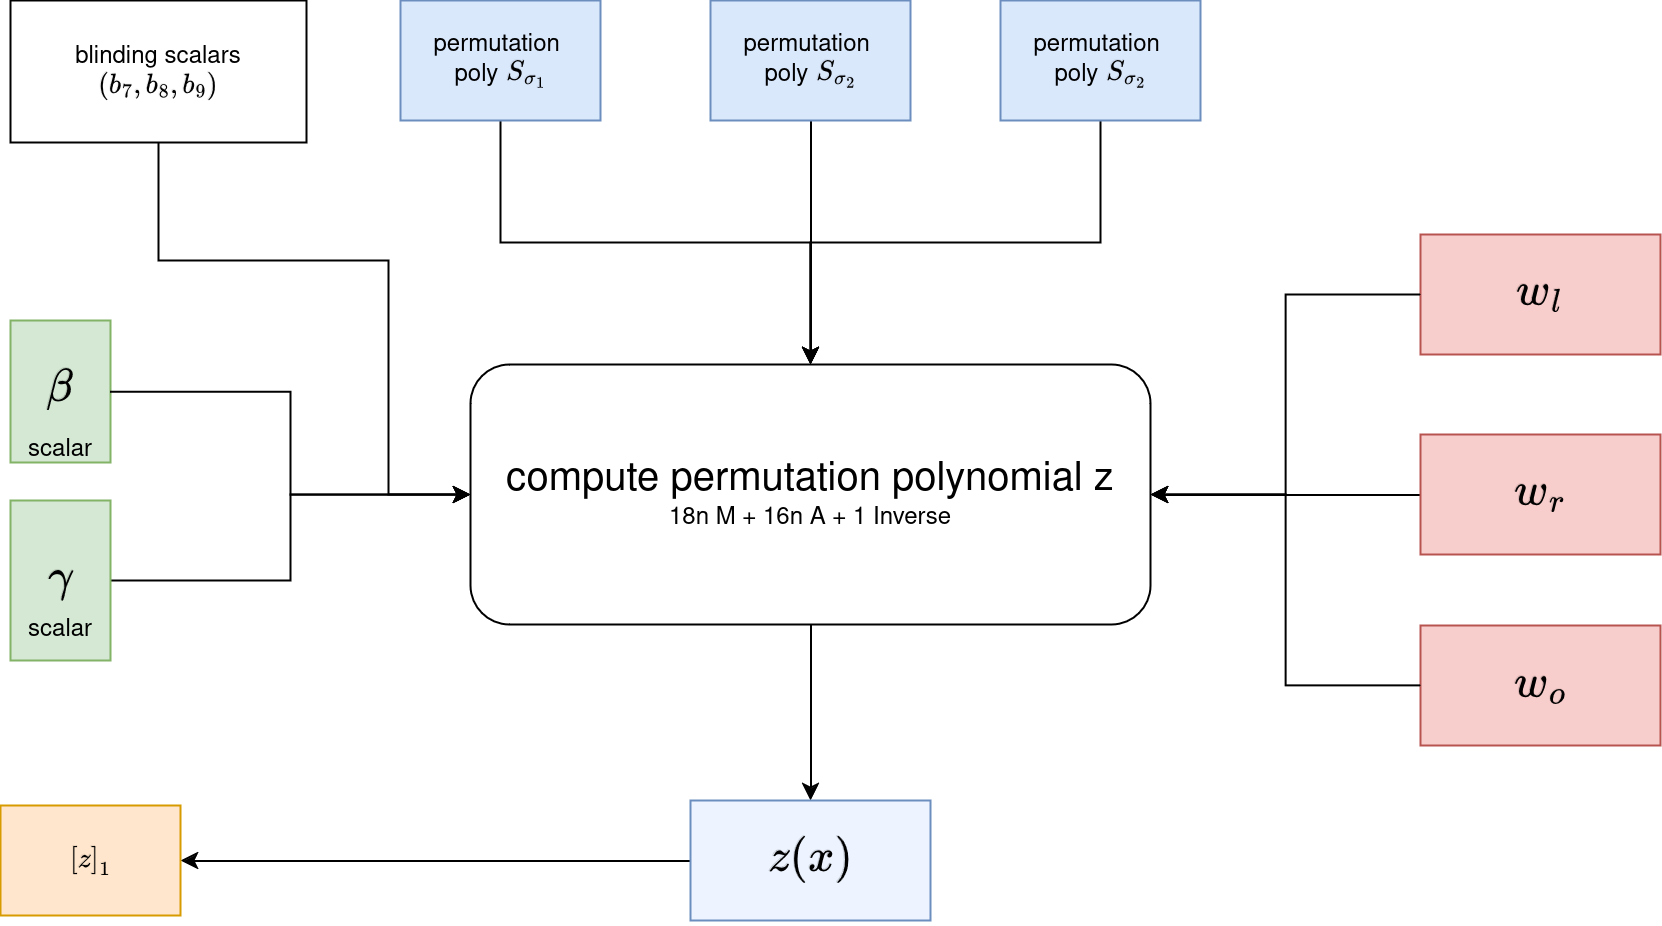

The diagram above was exported from draw.io. Its source (the exported page's mxGraphModel, read from the mxfile embedded in the PNG):
<mxGraphModel dx="13996" dy="6692" grid="1" gridSize="10" guides="1" tooltips="1" connect="1" arrows="1" fold="1" page="1" pageScale="1" pageWidth="827" pageHeight="1169" background="#ffffff" math="1" shadow="0">
  <root>
    <mxCell id="6L3pTpu6ZSMUgaJQmvgG-0" />
    <mxCell id="6L3pTpu6ZSMUgaJQmvgG-1" parent="6L3pTpu6ZSMUgaJQmvgG-0" />
    <mxCell id="6L3pTpu6ZSMUgaJQmvgG-60" value="&lt;font style=&quot;font-size: 20px;&quot;&gt;$$\beta$$&lt;/font&gt;" style="rounded=0;whiteSpace=wrap;html=1;fillColor=#d5e8d4;strokeColor=#82b366;" parent="6L3pTpu6ZSMUgaJQmvgG-1" vertex="1">
      <mxGeometry x="-11585" y="-5160" width="50" height="71" as="geometry" />
    </mxCell>
    <mxCell id="6L3pTpu6ZSMUgaJQmvgG-61" style="edgeStyle=orthogonalEdgeStyle;rounded=0;orthogonalLoop=1;jettySize=auto;html=1;exitX=1;exitY=0.5;exitDx=0;exitDy=0;" parent="6L3pTpu6ZSMUgaJQmvgG-1" source="6L3pTpu6ZSMUgaJQmvgG-62" target="6L3pTpu6ZSMUgaJQmvgG-64" edge="1">
      <mxGeometry relative="1" as="geometry" />
    </mxCell>
    <mxCell id="6L3pTpu6ZSMUgaJQmvgG-62" value="&lt;font style=&quot;font-size: 20px;&quot;&gt;$$\gamma$$&lt;/font&gt;" style="rounded=0;whiteSpace=wrap;html=1;fillColor=#d5e8d4;strokeColor=#82b366;" parent="6L3pTpu6ZSMUgaJQmvgG-1" vertex="1">
      <mxGeometry x="-11585" y="-5070" width="50" height="80" as="geometry" />
    </mxCell>
    <mxCell id="6L3pTpu6ZSMUgaJQmvgG-63" style="edgeStyle=orthogonalEdgeStyle;rounded=0;orthogonalLoop=1;jettySize=auto;html=1;exitX=0.5;exitY=1;exitDx=0;exitDy=0;exitPerimeter=0;" parent="6L3pTpu6ZSMUgaJQmvgG-1" source="6L3pTpu6ZSMUgaJQmvgG-64" target="Xq_f0Rqo_hYTTNzmHxLu-3" edge="1">
      <mxGeometry relative="1" as="geometry">
        <mxPoint x="-11185" y="-4951" as="targetPoint" />
      </mxGeometry>
    </mxCell>
    <mxCell id="6L3pTpu6ZSMUgaJQmvgG-64" value="&lt;div&gt;&lt;font style=&quot;font-size: 20px;&quot;&gt;compute permutation polynomial z&lt;/font&gt;&lt;/div&gt;&lt;div&gt;18n M + 16n A + 1 Inverse&lt;/div&gt;" style="rounded=1;whiteSpace=wrap;html=1;points=[[0,0,0,0,0],[0,0.25,0,0,0],[0,0.5,0,0,0],[0,0.75,0,0,0],[0,1,0,0,0],[0.25,0,0,0,0],[0.25,1,0,0,0],[0.31,0,0,0,0],[0.5,0,0,0,0],[0.5,1,0,0,0],[0.56,0,0,0,0],[0.75,0,0,0,0],[0.75,1,0,0,0],[0.81,0,0,0,0],[1,0,0,0,0],[1,0.25,0,0,0],[1,0.5,0,0,0],[1,0.75,0,0,0],[1,1,0,0,0]];" parent="6L3pTpu6ZSMUgaJQmvgG-1" vertex="1">
      <mxGeometry x="-11355" y="-5138" width="340" height="130" as="geometry" />
    </mxCell>
    <mxCell id="jOb_jAGTJT_hcJXNnyRg-2" style="edgeStyle=orthogonalEdgeStyle;rounded=0;orthogonalLoop=1;jettySize=auto;html=1;" parent="6L3pTpu6ZSMUgaJQmvgG-1" source="6L3pTpu6ZSMUgaJQmvgG-60" target="6L3pTpu6ZSMUgaJQmvgG-64" edge="1">
      <mxGeometry relative="1" as="geometry" />
    </mxCell>
    <mxCell id="jOb_jAGTJT_hcJXNnyRg-9" value="scalar" style="text;html=1;strokeColor=none;fillColor=none;align=center;verticalAlign=middle;whiteSpace=wrap;rounded=0;" parent="6L3pTpu6ZSMUgaJQmvgG-1" vertex="1">
      <mxGeometry x="-11590" y="-5110" width="60" height="30" as="geometry" />
    </mxCell>
    <mxCell id="jOb_jAGTJT_hcJXNnyRg-10" value="scalar" style="text;html=1;strokeColor=none;fillColor=none;align=center;verticalAlign=middle;whiteSpace=wrap;rounded=0;" parent="6L3pTpu6ZSMUgaJQmvgG-1" vertex="1">
      <mxGeometry x="-11590" y="-5020" width="60" height="30" as="geometry" />
    </mxCell>
    <mxCell id="Xq_f0Rqo_hYTTNzmHxLu-2" style="edgeStyle=orthogonalEdgeStyle;rounded=0;orthogonalLoop=1;jettySize=auto;html=1;exitX=0;exitY=0.5;exitDx=0;exitDy=0;" parent="6L3pTpu6ZSMUgaJQmvgG-1" source="Xq_f0Rqo_hYTTNzmHxLu-3" target="Xq_f0Rqo_hYTTNzmHxLu-6" edge="1">
      <mxGeometry relative="1" as="geometry">
        <mxPoint x="-11770" y="-4920" as="targetPoint" />
      </mxGeometry>
    </mxCell>
    <mxCell id="Xq_f0Rqo_hYTTNzmHxLu-3" value="&lt;div style=&quot;font-size: 13px;&quot;&gt;&lt;font style=&quot;font-size: 20px;&quot;&gt;$$z(x)$$&lt;/font&gt;&lt;/div&gt;" style="rounded=0;whiteSpace=wrap;html=1;fillColor=#EDF4FF;strokeColor=#6c8ebf;" parent="6L3pTpu6ZSMUgaJQmvgG-1" vertex="1">
      <mxGeometry x="-11245" y="-4920" width="120" height="60" as="geometry" />
    </mxCell>
    <mxCell id="Xq_f0Rqo_hYTTNzmHxLu-6" value="`[z]_1`" style="rounded=0;whiteSpace=wrap;html=1;fillColor=#ffe6cc;strokeColor=#d79b00;" parent="6L3pTpu6ZSMUgaJQmvgG-1" vertex="1">
      <mxGeometry x="-11590" y="-4917.5" width="90" height="55" as="geometry" />
    </mxCell>
    <mxCell id="lpglXQWbaKg9DIjbqxdv-7" style="edgeStyle=orthogonalEdgeStyle;rounded=0;orthogonalLoop=1;jettySize=auto;html=1;" parent="6L3pTpu6ZSMUgaJQmvgG-1" source="lpglXQWbaKg9DIjbqxdv-1" target="6L3pTpu6ZSMUgaJQmvgG-64" edge="1">
      <mxGeometry relative="1" as="geometry" />
    </mxCell>
    <mxCell id="lpglXQWbaKg9DIjbqxdv-1" value="&lt;div&gt;permutation&amp;nbsp;&lt;/div&gt;&lt;div&gt;poly `S_{\sigma_1}`&lt;/div&gt;" style="rounded=0;whiteSpace=wrap;html=1;fillColor=#dae8fc;strokeColor=#6c8ebf;" parent="6L3pTpu6ZSMUgaJQmvgG-1" vertex="1">
      <mxGeometry x="-11390" y="-5320" width="100" height="60" as="geometry" />
    </mxCell>
    <mxCell id="lpglXQWbaKg9DIjbqxdv-8" style="edgeStyle=orthogonalEdgeStyle;rounded=0;orthogonalLoop=1;jettySize=auto;html=1;" parent="6L3pTpu6ZSMUgaJQmvgG-1" source="lpglXQWbaKg9DIjbqxdv-3" target="6L3pTpu6ZSMUgaJQmvgG-64" edge="1">
      <mxGeometry relative="1" as="geometry" />
    </mxCell>
    <mxCell id="lpglXQWbaKg9DIjbqxdv-3" value="&lt;div&gt;permutation&amp;nbsp;&lt;/div&gt;&lt;div&gt;poly `S_{\sigma_2}`&lt;/div&gt;" style="rounded=0;whiteSpace=wrap;html=1;fillColor=#dae8fc;strokeColor=#6c8ebf;" parent="6L3pTpu6ZSMUgaJQmvgG-1" vertex="1">
      <mxGeometry x="-11235" y="-5320" width="100" height="60" as="geometry" />
    </mxCell>
    <mxCell id="lpglXQWbaKg9DIjbqxdv-9" style="edgeStyle=orthogonalEdgeStyle;rounded=0;orthogonalLoop=1;jettySize=auto;html=1;" parent="6L3pTpu6ZSMUgaJQmvgG-1" source="lpglXQWbaKg9DIjbqxdv-5" target="6L3pTpu6ZSMUgaJQmvgG-64" edge="1">
      <mxGeometry relative="1" as="geometry" />
    </mxCell>
    <mxCell id="lpglXQWbaKg9DIjbqxdv-5" value="&lt;div&gt;permutation&amp;nbsp;&lt;/div&gt;&lt;div&gt;poly `S_{\sigma_2}`&lt;/div&gt;" style="rounded=0;whiteSpace=wrap;html=1;fillColor=#dae8fc;strokeColor=#6c8ebf;" parent="6L3pTpu6ZSMUgaJQmvgG-1" vertex="1">
      <mxGeometry x="-11090" y="-5320" width="100" height="60" as="geometry" />
    </mxCell>
    <mxCell id="lV3ZAtmehA21cA9JgQnv-1" value="`w_l`" style="rounded=0;whiteSpace=wrap;html=1;fillColor=#f8cecc;strokeColor=#b85450;fontSize=20;" parent="6L3pTpu6ZSMUgaJQmvgG-1" vertex="1">
      <mxGeometry x="-10880" y="-5203" width="120" height="60" as="geometry" />
    </mxCell>
    <mxCell id="IOtRW99tNCssudt97LJs-1" style="edgeStyle=orthogonalEdgeStyle;rounded=0;orthogonalLoop=1;jettySize=auto;html=1;" parent="6L3pTpu6ZSMUgaJQmvgG-1" source="lV3ZAtmehA21cA9JgQnv-3" target="6L3pTpu6ZSMUgaJQmvgG-64" edge="1">
      <mxGeometry relative="1" as="geometry" />
    </mxCell>
    <mxCell id="lV3ZAtmehA21cA9JgQnv-3" value="`w_r`" style="rounded=0;whiteSpace=wrap;html=1;fillColor=#f8cecc;strokeColor=#b85450;fontSize=20;" parent="6L3pTpu6ZSMUgaJQmvgG-1" vertex="1">
      <mxGeometry x="-10880" y="-5103" width="120" height="60" as="geometry" />
    </mxCell>
    <mxCell id="lV3ZAtmehA21cA9JgQnv-5" value="`w_o`" style="rounded=0;whiteSpace=wrap;html=1;fillColor=#f8cecc;strokeColor=#b85450;fontSize=20;" parent="6L3pTpu6ZSMUgaJQmvgG-1" vertex="1">
      <mxGeometry x="-10880" y="-5007.5" width="120" height="60" as="geometry" />
    </mxCell>
    <mxCell id="IOtRW99tNCssudt97LJs-0" style="edgeStyle=orthogonalEdgeStyle;rounded=0;orthogonalLoop=1;jettySize=auto;html=1;entryX=1;entryY=0.5;entryDx=0;entryDy=0;entryPerimeter=0;" parent="6L3pTpu6ZSMUgaJQmvgG-1" source="lV3ZAtmehA21cA9JgQnv-1" target="6L3pTpu6ZSMUgaJQmvgG-64" edge="1">
      <mxGeometry relative="1" as="geometry" />
    </mxCell>
    <mxCell id="IOtRW99tNCssudt97LJs-3" style="edgeStyle=orthogonalEdgeStyle;rounded=0;orthogonalLoop=1;jettySize=auto;html=1;entryX=1;entryY=0.5;entryDx=0;entryDy=0;entryPerimeter=0;" parent="6L3pTpu6ZSMUgaJQmvgG-1" source="lV3ZAtmehA21cA9JgQnv-5" target="6L3pTpu6ZSMUgaJQmvgG-64" edge="1">
      <mxGeometry relative="1" as="geometry" />
    </mxCell>
    <mxCell id="IOtRW99tNCssudt97LJs-4" value="&lt;div&gt;blinding scalars&lt;/div&gt;&lt;div&gt;`(b_7, b_8, b_9)`&lt;br&gt;&lt;/div&gt;" style="rounded=0;whiteSpace=wrap;html=1;" parent="6L3pTpu6ZSMUgaJQmvgG-1" vertex="1">
      <mxGeometry x="-11585" y="-5320" width="148" height="71" as="geometry" />
    </mxCell>
    <mxCell id="r4ErzzoZQCgTQqjY4v28-0" style="edgeStyle=orthogonalEdgeStyle;rounded=0;orthogonalLoop=1;jettySize=auto;html=1;entryX=0;entryY=0.5;entryDx=0;entryDy=0;entryPerimeter=0;" parent="6L3pTpu6ZSMUgaJQmvgG-1" source="IOtRW99tNCssudt97LJs-4" target="6L3pTpu6ZSMUgaJQmvgG-64" edge="1">
      <mxGeometry relative="1" as="geometry">
        <Array as="points">
          <mxPoint x="-11511" y="-5190" />
          <mxPoint x="-11396" y="-5190" />
          <mxPoint x="-11396" y="-5073" />
        </Array>
      </mxGeometry>
    </mxCell>
  </root>
</mxGraphModel>